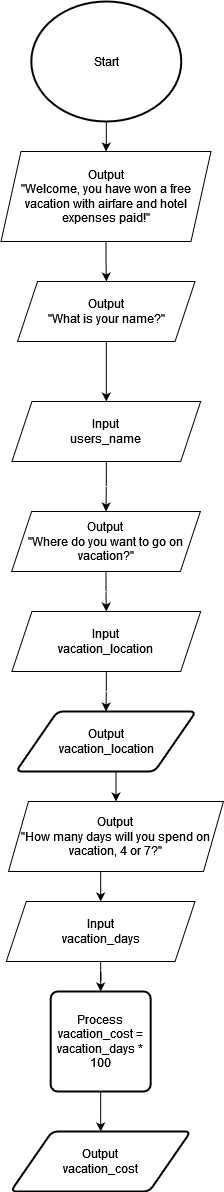

The diagram above was exported from draw.io. Its source (the exported page's mxGraphModel, read from the mxfile embedded in the PNG):
<mxGraphModel dx="1422" dy="2041" grid="1" gridSize="10" guides="1" tooltips="1" connect="1" arrows="1" fold="1" page="1" pageScale="1" pageWidth="827" pageHeight="1169" math="0" shadow="0">
  <root>
    <mxCell id="WIyWlLk6GJQsqaUBKTNV-0" />
    <mxCell id="WIyWlLk6GJQsqaUBKTNV-1" parent="WIyWlLk6GJQsqaUBKTNV-0" />
    <mxCell id="PXsVS5Qs2Ie4otSX7R98-1" style="edgeStyle=orthogonalEdgeStyle;rounded=0;orthogonalLoop=1;jettySize=auto;html=1;exitX=0.5;exitY=1;exitDx=0;exitDy=0;exitPerimeter=0;" parent="WIyWlLk6GJQsqaUBKTNV-1" source="sa-23GT5FveTqSx4fUY1-0" target="PXsVS5Qs2Ie4otSX7R98-0" edge="1">
      <mxGeometry relative="1" as="geometry" />
    </mxCell>
    <mxCell id="sa-23GT5FveTqSx4fUY1-0" value="&lt;div&gt;Start&lt;/div&gt;" style="strokeWidth=2;html=1;shape=mxgraph.flowchart.start_1;whiteSpace=wrap;" parent="WIyWlLk6GJQsqaUBKTNV-1" vertex="1">
      <mxGeometry x="57.8" y="-330" width="150" height="120" as="geometry" />
    </mxCell>
    <mxCell id="sa-23GT5FveTqSx4fUY1-6" style="edgeStyle=orthogonalEdgeStyle;rounded=0;orthogonalLoop=1;jettySize=auto;html=1;exitX=0.5;exitY=1;exitDx=0;exitDy=0;entryX=0.5;entryY=0;entryDx=0;entryDy=0;" parent="WIyWlLk6GJQsqaUBKTNV-1" source="sa-23GT5FveTqSx4fUY1-2" target="sa-23GT5FveTqSx4fUY1-5" edge="1">
      <mxGeometry relative="1" as="geometry" />
    </mxCell>
    <mxCell id="sa-23GT5FveTqSx4fUY1-2" value="Output&lt;br&gt;&quot;What is your name?&quot;" style="shape=parallelogram;perimeter=parallelogramPerimeter;whiteSpace=wrap;html=1;fixedSize=1;" parent="WIyWlLk6GJQsqaUBKTNV-1" vertex="1">
      <mxGeometry x="44.05" y="-50" width="177.5" height="60" as="geometry" />
    </mxCell>
    <mxCell id="PXsVS5Qs2Ie4otSX7R98-19" style="edgeStyle=orthogonalEdgeStyle;rounded=0;orthogonalLoop=1;jettySize=auto;html=1;exitX=0.5;exitY=1;exitDx=0;exitDy=0;entryX=0.5;entryY=0;entryDx=0;entryDy=0;" parent="WIyWlLk6GJQsqaUBKTNV-1" source="sa-23GT5FveTqSx4fUY1-4" target="PXsVS5Qs2Ie4otSX7R98-10" edge="1">
      <mxGeometry relative="1" as="geometry" />
    </mxCell>
    <mxCell id="sa-23GT5FveTqSx4fUY1-4" value="Output&lt;br&gt;vacation_location" style="shape=parallelogram;html=1;strokeWidth=2;perimeter=parallelogramPerimeter;whiteSpace=wrap;rounded=1;arcSize=12;size=0.23;" parent="WIyWlLk6GJQsqaUBKTNV-1" vertex="1">
      <mxGeometry x="42.50000000000001" y="380" width="180" height="60" as="geometry" />
    </mxCell>
    <mxCell id="PXsVS5Qs2Ie4otSX7R98-7" style="edgeStyle=orthogonalEdgeStyle;rounded=0;orthogonalLoop=1;jettySize=auto;html=1;exitX=0.5;exitY=1;exitDx=0;exitDy=0;" parent="WIyWlLk6GJQsqaUBKTNV-1" source="sa-23GT5FveTqSx4fUY1-5" target="PXsVS5Qs2Ie4otSX7R98-6" edge="1">
      <mxGeometry relative="1" as="geometry" />
    </mxCell>
    <mxCell id="sa-23GT5FveTqSx4fUY1-5" value="&lt;div&gt;Input &lt;br&gt;&lt;/div&gt;&lt;div&gt;users_name&lt;/div&gt;" style="shape=parallelogram;perimeter=parallelogramPerimeter;whiteSpace=wrap;html=1;fixedSize=1;" parent="WIyWlLk6GJQsqaUBKTNV-1" vertex="1">
      <mxGeometry x="38.43" y="70" width="188.75" height="60" as="geometry" />
    </mxCell>
    <mxCell id="PXsVS5Qs2Ie4otSX7R98-27" style="edgeStyle=orthogonalEdgeStyle;rounded=0;orthogonalLoop=1;jettySize=auto;html=1;exitX=0.5;exitY=1;exitDx=0;exitDy=0;entryX=0.5;entryY=0;entryDx=0;entryDy=0;" parent="WIyWlLk6GJQsqaUBKTNV-1" source="sa-23GT5FveTqSx4fUY1-15" target="PXsVS5Qs2Ie4otSX7R98-25" edge="1">
      <mxGeometry relative="1" as="geometry" />
    </mxCell>
    <mxCell id="sa-23GT5FveTqSx4fUY1-15" value="Process&lt;br&gt;vacation_cost = vacation_days * 100" style="rounded=1;whiteSpace=wrap;html=1;absoluteArcSize=1;arcSize=14;strokeWidth=2;" parent="WIyWlLk6GJQsqaUBKTNV-1" vertex="1">
      <mxGeometry x="77.16999999999999" y="660" width="100" height="100" as="geometry" />
    </mxCell>
    <mxCell id="PXsVS5Qs2Ie4otSX7R98-2" style="edgeStyle=orthogonalEdgeStyle;rounded=0;orthogonalLoop=1;jettySize=auto;html=1;exitX=0.5;exitY=1;exitDx=0;exitDy=0;" parent="WIyWlLk6GJQsqaUBKTNV-1" source="PXsVS5Qs2Ie4otSX7R98-0" target="sa-23GT5FveTqSx4fUY1-2" edge="1">
      <mxGeometry relative="1" as="geometry" />
    </mxCell>
    <mxCell id="PXsVS5Qs2Ie4otSX7R98-0" value="&lt;div&gt;Output&lt;br&gt;&lt;/div&gt;&lt;div&gt;&quot;Welcome, you have won a free vacation with airfare and hotel expenses&amp;nbsp;paid!&quot;&lt;/div&gt;" style="shape=parallelogram;perimeter=parallelogramPerimeter;whiteSpace=wrap;html=1;fixedSize=1;" parent="WIyWlLk6GJQsqaUBKTNV-1" vertex="1">
      <mxGeometry x="27.50000000000001" y="-180" width="210" height="90" as="geometry" />
    </mxCell>
    <mxCell id="PXsVS5Qs2Ie4otSX7R98-9" style="edgeStyle=orthogonalEdgeStyle;rounded=0;orthogonalLoop=1;jettySize=auto;html=1;exitX=0.5;exitY=1;exitDx=0;exitDy=0;entryX=0.5;entryY=0;entryDx=0;entryDy=0;" parent="WIyWlLk6GJQsqaUBKTNV-1" source="PXsVS5Qs2Ie4otSX7R98-5" target="sa-23GT5FveTqSx4fUY1-4" edge="1">
      <mxGeometry relative="1" as="geometry" />
    </mxCell>
    <mxCell id="PXsVS5Qs2Ie4otSX7R98-5" value="&lt;div&gt;Input &lt;br&gt;&lt;/div&gt;&lt;div&gt;vacation_location&lt;/div&gt;" style="shape=parallelogram;perimeter=parallelogramPerimeter;whiteSpace=wrap;html=1;fixedSize=1;" parent="WIyWlLk6GJQsqaUBKTNV-1" vertex="1">
      <mxGeometry x="38.43000000000001" y="280" width="188.75" height="60" as="geometry" />
    </mxCell>
    <mxCell id="PXsVS5Qs2Ie4otSX7R98-8" style="edgeStyle=orthogonalEdgeStyle;rounded=0;orthogonalLoop=1;jettySize=auto;html=1;exitX=0.5;exitY=1;exitDx=0;exitDy=0;" parent="WIyWlLk6GJQsqaUBKTNV-1" source="PXsVS5Qs2Ie4otSX7R98-6" target="PXsVS5Qs2Ie4otSX7R98-5" edge="1">
      <mxGeometry relative="1" as="geometry" />
    </mxCell>
    <mxCell id="PXsVS5Qs2Ie4otSX7R98-6" value="Output&lt;br&gt;&quot;Where do you want to go on vacation?&quot;" style="shape=parallelogram;perimeter=parallelogramPerimeter;whiteSpace=wrap;html=1;fixedSize=1;" parent="WIyWlLk6GJQsqaUBKTNV-1" vertex="1">
      <mxGeometry x="38.12999999999999" y="180" width="188.75" height="60" as="geometry" />
    </mxCell>
    <mxCell id="PXsVS5Qs2Ie4otSX7R98-20" style="edgeStyle=orthogonalEdgeStyle;rounded=0;orthogonalLoop=1;jettySize=auto;html=1;exitX=0.5;exitY=1;exitDx=0;exitDy=0;entryX=0.5;entryY=0;entryDx=0;entryDy=0;" parent="WIyWlLk6GJQsqaUBKTNV-1" source="PXsVS5Qs2Ie4otSX7R98-10" target="PXsVS5Qs2Ie4otSX7R98-13" edge="1">
      <mxGeometry relative="1" as="geometry" />
    </mxCell>
    <mxCell id="PXsVS5Qs2Ie4otSX7R98-10" value="Output&lt;br&gt;&quot;How many days will you spend on vacation, 4 or 7?&quot;" style="shape=parallelogram;perimeter=parallelogramPerimeter;whiteSpace=wrap;html=1;fixedSize=1;" parent="WIyWlLk6GJQsqaUBKTNV-1" vertex="1">
      <mxGeometry x="34.98" y="470" width="215.02" height="70" as="geometry" />
    </mxCell>
    <mxCell id="PXsVS5Qs2Ie4otSX7R98-22" style="edgeStyle=orthogonalEdgeStyle;rounded=0;orthogonalLoop=1;jettySize=auto;html=1;exitX=0.5;exitY=1;exitDx=0;exitDy=0;" parent="WIyWlLk6GJQsqaUBKTNV-1" source="PXsVS5Qs2Ie4otSX7R98-13" target="sa-23GT5FveTqSx4fUY1-15" edge="1">
      <mxGeometry relative="1" as="geometry" />
    </mxCell>
    <mxCell id="PXsVS5Qs2Ie4otSX7R98-13" value="&lt;div&gt;Input &lt;br&gt;&lt;/div&gt;&lt;div&gt;vacation_days&lt;/div&gt;" style="shape=parallelogram;perimeter=parallelogramPerimeter;whiteSpace=wrap;html=1;fixedSize=1;" parent="WIyWlLk6GJQsqaUBKTNV-1" vertex="1">
      <mxGeometry x="32.800000000000004" y="570" width="188.75" height="60" as="geometry" />
    </mxCell>
    <mxCell id="PXsVS5Qs2Ie4otSX7R98-25" value="Output&lt;br&gt;vacation_cost" style="shape=parallelogram;html=1;strokeWidth=2;perimeter=parallelogramPerimeter;whiteSpace=wrap;rounded=1;arcSize=12;size=0.23;" parent="WIyWlLk6GJQsqaUBKTNV-1" vertex="1">
      <mxGeometry x="37.179999999999986" y="800" width="180" height="60" as="geometry" />
    </mxCell>
  </root>
</mxGraphModel>